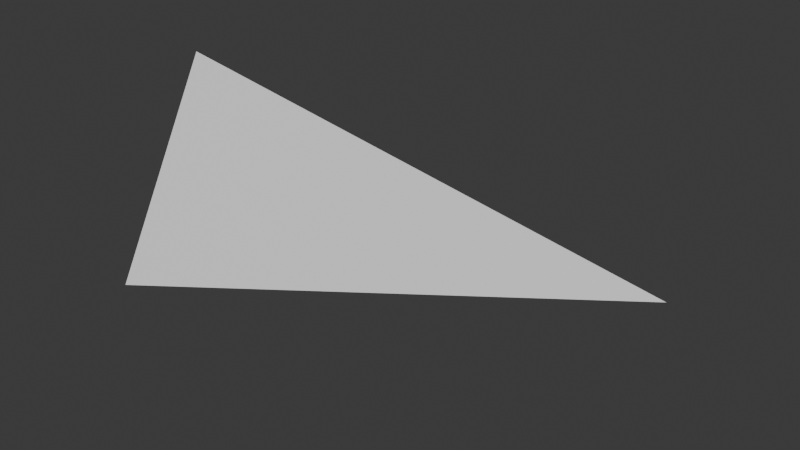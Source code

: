 # Source: prj_nail.blend  (saved by Blender 4.2.66; exported with 4.5.12 LTS)
import bpy
from mathutils import Matrix  # noqa: F401  (used for matrix-valued properties, if any)

bpy.ops.wm.read_factory_settings(use_empty=True)
scene = bpy.context.scene
scene.name = 'Scene'

# ---- collections
col_collection = bpy.data.collections.new('Collection'); scene.collection.children.link(col_collection)

# ---- materials (node trees are filled in below, after node groups)
mat_material = bpy.data.materials.new('Material')
mat_material.alpha_threshold = 0.0
mat_material.use_transparent_shadow = False
mat_material.roughness = 0.5
mat_material.line_color = (0.0, 0.0, 0.0, 1.0)

# ---- material node trees
mat_material.use_nodes = True; mat_material.node_tree.nodes.clear()
_N = mat_material.node_tree.nodes; _L = mat_material.node_tree.links
n0 = _N.new('ShaderNodeOutputMaterial'); n0.name = 'Material Output'; n0.location = (300, 300)
n1 = _N.new('ShaderNodeBsdfPrincipled'); n1.name = 'Principled BSDF'; n1.location = (10, 300)
n1.inputs[3].default_value = 1.45
_L.new(n1.outputs[0], n0.inputs[0])
n0.is_active_output = True

# ---- world
world_world = bpy.data.worlds.new('World'); scene.world = world_world
world_world.use_nodes = True; world_world.node_tree.nodes.clear()
_N = world_world.node_tree.nodes; _L = world_world.node_tree.links
n0 = _N.new('ShaderNodeOutputWorld'); n0.name = 'World Output'; n0.location = (300, 300)
n1 = _N.new('ShaderNodeBackground'); n1.name = 'Background'; n1.location = (10, 300)
n1.inputs[0].default_value = (0.05088, 0.05088, 0.05088, 1.0)
_L.new(n1.outputs[0], n0.inputs[0])
n0.is_active_output = True
world_world.color = (0.05088, 0.05088, 0.05088)
world_world.sun_shadow_jitter_overblur = 0.0

# ---- meshes
me_cube = bpy.data.meshes.new('Cube')
me_cube.from_pydata([(-0.09287, 0.05945, -0.0467), (-0.09287, -0.05652, -0.04716), (-0.09055, 6.849e-05, 0.06143), (0.1708, 6.847e-05, 0.01812)], [], [(0, 3, 1), (3, 2, 1), (2, 3, 0), (2, 0, 1)])
_uv = me_cube.uv_layers.new(name='UVMap')
_uv.uv.foreach_set('vector', [0.625, 0.5, 0.875, 0.75, 0.875, 0.5, 0.375, 0.0, 0.375, 0.2333, 0.625, 0.25, 0.3917, 0.5167, 0.625, 0.75, 0.625, 0.5, 0.3917, 0.5167, 0.625, 0.5, 0.625, 0.25])
me_cube.materials.append(mat_material)
me_cube.use_mirror_vertex_groups = False
me_cube.update()

# ---- objects
ob_cube = bpy.data.objects.new('Cube', me_cube)

# ---- transforms, parenting, visibility, modifiers, constraints
ob_cube.location = (0.0, 0.0, 0.0)
ob_cube.lock_rotations_4d = False
ob_cube.empty_display_type = 'ARROWS'
ob_cube.lineart.crease_threshold = 0.0

# ---- collection membership
col_collection.objects.link(ob_cube)

# ---- scene / render settings (as saved in the file)
scene.frame_start = 1; scene.frame_end = 250; scene.frame_set(1)
scene.render.engine = 'BLENDER_EEVEE_NEXT'
bpy.context.view_layer.update()

# ---- added for rendering (the .blend has no active camera and no usable light): camera, sun
cam_auto = bpy.data.cameras.new('AutoCamera')
cam_auto.lens = 50.0
cam_auto.sensor_width = 36.0
cam_auto.clip_end = 1000.0
ob_auto_camera = bpy.data.objects.new('AutoCamera', cam_auto)
scene.collection.objects.link(ob_auto_camera)
ob_auto_camera.location = (0.323756, -0.340297, 0.234975)
ob_auto_camera.rotation_euler = (1.09748, -7.21219e-08, 0.694738)
scene.camera = ob_auto_camera
light_auto_sun = bpy.data.lights.new('AutoSun', 'SUN')
light_auto_sun.energy = 3.0
light_auto_sun.angle = 0.0523599
ob_auto_sun = bpy.data.objects.new('AutoSun', light_auto_sun)
scene.collection.objects.link(ob_auto_sun)
ob_auto_sun.rotation_euler = (0.872665, 0.174533, 0.523599)
bpy.context.view_layer.update()
